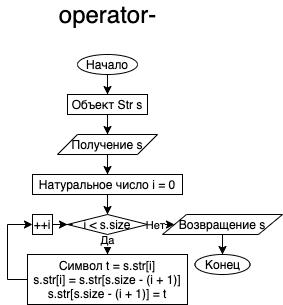

The diagram above was exported from draw.io. Its source (the exported page's mxGraphModel, read from the mxfile embedded in the PNG):
<mxGraphModel dx="530" dy="210" grid="1" gridSize="10" guides="1" tooltips="1" connect="1" arrows="1" fold="1" page="1" pageScale="1" pageWidth="850" pageHeight="1100" math="0" shadow="0">
  <root>
    <mxCell id="0" />
    <mxCell id="1" parent="0" />
    <mxCell id="LDhQOHuRyV1jIk14AgpL-396" style="edgeStyle=orthogonalEdgeStyle;rounded=0;orthogonalLoop=1;jettySize=auto;html=1;" edge="1" parent="1" source="LDhQOHuRyV1jIk14AgpL-1" target="LDhQOHuRyV1jIk14AgpL-395">
      <mxGeometry relative="1" as="geometry" />
    </mxCell>
    <mxCell id="LDhQOHuRyV1jIk14AgpL-1" value="Начало" style="ellipse;whiteSpace=wrap;html=1;" vertex="1" parent="1">
      <mxGeometry x="210" y="100" width="60" height="20" as="geometry" />
    </mxCell>
    <mxCell id="LDhQOHuRyV1jIk14AgpL-398" style="edgeStyle=orthogonalEdgeStyle;rounded=0;orthogonalLoop=1;jettySize=auto;html=1;" edge="1" parent="1" source="LDhQOHuRyV1jIk14AgpL-395" target="LDhQOHuRyV1jIk14AgpL-397">
      <mxGeometry relative="1" as="geometry" />
    </mxCell>
    <mxCell id="LDhQOHuRyV1jIk14AgpL-395" value="Объект Str s" style="rounded=0;whiteSpace=wrap;html=1;" vertex="1" parent="1">
      <mxGeometry x="200" y="140" width="80" height="20" as="geometry" />
    </mxCell>
    <mxCell id="LDhQOHuRyV1jIk14AgpL-403" style="edgeStyle=orthogonalEdgeStyle;rounded=0;orthogonalLoop=1;jettySize=auto;html=1;entryX=0.5;entryY=0;entryDx=0;entryDy=0;" edge="1" parent="1" source="LDhQOHuRyV1jIk14AgpL-397" target="LDhQOHuRyV1jIk14AgpL-399">
      <mxGeometry relative="1" as="geometry" />
    </mxCell>
    <mxCell id="LDhQOHuRyV1jIk14AgpL-397" value="Получение s" style="shape=parallelogram;perimeter=parallelogramPerimeter;whiteSpace=wrap;html=1;" vertex="1" parent="1">
      <mxGeometry x="190" y="180" width="100" height="20" as="geometry" />
    </mxCell>
    <mxCell id="LDhQOHuRyV1jIk14AgpL-405" style="edgeStyle=orthogonalEdgeStyle;rounded=0;orthogonalLoop=1;jettySize=auto;html=1;" edge="1" parent="1" source="LDhQOHuRyV1jIk14AgpL-399" target="LDhQOHuRyV1jIk14AgpL-404">
      <mxGeometry relative="1" as="geometry" />
    </mxCell>
    <mxCell id="LDhQOHuRyV1jIk14AgpL-399" value="Натуральное число i = 0" style="rounded=0;whiteSpace=wrap;html=1;" vertex="1" parent="1">
      <mxGeometry x="165" y="220" width="150" height="20" as="geometry" />
    </mxCell>
    <mxCell id="LDhQOHuRyV1jIk14AgpL-420" style="edgeStyle=orthogonalEdgeStyle;rounded=0;orthogonalLoop=1;jettySize=auto;html=1;" edge="1" parent="1" source="LDhQOHuRyV1jIk14AgpL-404">
      <mxGeometry relative="1" as="geometry">
        <mxPoint x="240" y="300" as="targetPoint" />
      </mxGeometry>
    </mxCell>
    <mxCell id="LDhQOHuRyV1jIk14AgpL-421" value="Да" style="edgeLabel;html=1;align=center;verticalAlign=middle;resizable=0;points=[];" vertex="1" connectable="0" parent="LDhQOHuRyV1jIk14AgpL-420">
      <mxGeometry x="-0.8389" y="-1" relative="1" as="geometry">
        <mxPoint as="offset" />
      </mxGeometry>
    </mxCell>
    <mxCell id="LDhQOHuRyV1jIk14AgpL-451" style="edgeStyle=orthogonalEdgeStyle;rounded=0;orthogonalLoop=1;jettySize=auto;html=1;" edge="1" parent="1" source="LDhQOHuRyV1jIk14AgpL-404" target="LDhQOHuRyV1jIk14AgpL-450">
      <mxGeometry relative="1" as="geometry" />
    </mxCell>
    <mxCell id="LDhQOHuRyV1jIk14AgpL-454" value="Нет" style="edgeLabel;html=1;align=center;verticalAlign=middle;resizable=0;points=[];" vertex="1" connectable="0" parent="LDhQOHuRyV1jIk14AgpL-451">
      <mxGeometry x="0.4719" relative="1" as="geometry">
        <mxPoint as="offset" />
      </mxGeometry>
    </mxCell>
    <mxCell id="LDhQOHuRyV1jIk14AgpL-404" value="i &amp;lt; s.size" style="rhombus;whiteSpace=wrap;html=1;" vertex="1" parent="1">
      <mxGeometry x="200" y="260" width="80" height="20" as="geometry" />
    </mxCell>
    <mxCell id="LDhQOHuRyV1jIk14AgpL-407" style="edgeStyle=orthogonalEdgeStyle;rounded=0;orthogonalLoop=1;jettySize=auto;html=1;entryX=0;entryY=0.5;entryDx=0;entryDy=0;" edge="1" parent="1" source="LDhQOHuRyV1jIk14AgpL-406" target="LDhQOHuRyV1jIk14AgpL-404">
      <mxGeometry relative="1" as="geometry" />
    </mxCell>
    <mxCell id="LDhQOHuRyV1jIk14AgpL-406" value="++i" style="rounded=0;whiteSpace=wrap;html=1;" vertex="1" parent="1">
      <mxGeometry x="165" y="260" width="20" height="20" as="geometry" />
    </mxCell>
    <mxCell id="LDhQOHuRyV1jIk14AgpL-411" value="Конец" style="ellipse;whiteSpace=wrap;html=1;" vertex="1" parent="1">
      <mxGeometry x="327.5" y="300" width="55" height="20" as="geometry" />
    </mxCell>
    <mxCell id="LDhQOHuRyV1jIk14AgpL-448" value="&lt;font style=&quot;font-size: 24px&quot;&gt;operator-&lt;/font&gt;" style="text;html=1;align=center;verticalAlign=middle;resizable=0;points=[];autosize=1;lize=2em;" vertex="1" parent="1">
      <mxGeometry x="185" y="50" width="110" height="20" as="geometry" />
    </mxCell>
    <mxCell id="LDhQOHuRyV1jIk14AgpL-496" style="edgeStyle=orthogonalEdgeStyle;rounded=0;orthogonalLoop=1;jettySize=auto;html=1;" edge="1" parent="1" source="LDhQOHuRyV1jIk14AgpL-450" target="LDhQOHuRyV1jIk14AgpL-411">
      <mxGeometry relative="1" as="geometry" />
    </mxCell>
    <mxCell id="LDhQOHuRyV1jIk14AgpL-450" value="Возвращение s" style="shape=parallelogram;perimeter=parallelogramPerimeter;whiteSpace=wrap;html=1;" vertex="1" parent="1">
      <mxGeometry x="295" y="260" width="120" height="20" as="geometry" />
    </mxCell>
    <mxCell id="LDhQOHuRyV1jIk14AgpL-458" style="edgeStyle=orthogonalEdgeStyle;rounded=0;orthogonalLoop=1;jettySize=auto;html=1;entryX=0;entryY=0.5;entryDx=0;entryDy=0;" edge="1" parent="1" source="LDhQOHuRyV1jIk14AgpL-457" target="LDhQOHuRyV1jIk14AgpL-406">
      <mxGeometry relative="1" as="geometry">
        <Array as="points">
          <mxPoint x="140" y="325" />
          <mxPoint x="140" y="270" />
        </Array>
      </mxGeometry>
    </mxCell>
    <mxCell id="LDhQOHuRyV1jIk14AgpL-457" value="&lt;div&gt;Символ t = s.str[i]&lt;/div&gt;&lt;div&gt;s.str[i] = s.str[s.size - (i + 1)]&lt;/div&gt;&lt;div&gt;s.str[s.size - (i + 1)] = t&lt;/div&gt;" style="rounded=0;whiteSpace=wrap;html=1;" vertex="1" parent="1">
      <mxGeometry x="160" y="300" width="160" height="50" as="geometry" />
    </mxCell>
  </root>
</mxGraphModel>